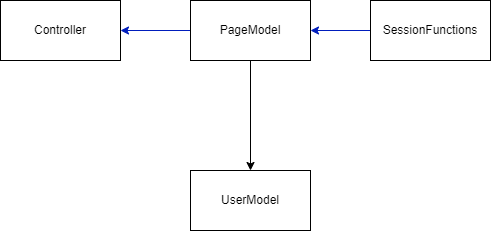

The diagram above was exported from draw.io. Its source (the exported page's mxGraphModel, read from the mxfile embedded in the PNG):
<mxGraphModel dx="1195" dy="792" grid="1" gridSize="10" guides="1" tooltips="1" connect="1" arrows="1" fold="1" page="1" pageScale="1" pageWidth="850" pageHeight="1100" math="0" shadow="0">
  <root>
    <mxCell id="0" />
    <mxCell id="1" parent="0" />
    <mxCell id="2" value="Controller" style="whiteSpace=wrap;html=1;" vertex="1" parent="1">
      <mxGeometry x="120" y="60" width="120" height="60" as="geometry" />
    </mxCell>
    <mxCell id="5" value="" style="edgeStyle=none;html=1;" edge="1" parent="1" source="3" target="4">
      <mxGeometry relative="1" as="geometry" />
    </mxCell>
    <mxCell id="7" value="" style="edgeStyle=none;html=1;fillColor=#0050ef;strokeColor=#001DBC;" edge="1" parent="1" source="3" target="2">
      <mxGeometry relative="1" as="geometry" />
    </mxCell>
    <mxCell id="3" value="PageModel" style="whiteSpace=wrap;html=1;" vertex="1" parent="1">
      <mxGeometry x="310" y="60" width="120" height="60" as="geometry" />
    </mxCell>
    <mxCell id="4" value="UserModel" style="whiteSpace=wrap;html=1;" vertex="1" parent="1">
      <mxGeometry x="310" y="230" width="120" height="60" as="geometry" />
    </mxCell>
    <mxCell id="8" value="" style="edgeStyle=none;html=1;fillColor=#0050ef;strokeColor=#001DBC;" edge="1" parent="1" source="6" target="3">
      <mxGeometry relative="1" as="geometry" />
    </mxCell>
    <mxCell id="6" value="SessionFunctions" style="whiteSpace=wrap;html=1;" vertex="1" parent="1">
      <mxGeometry x="490" y="60" width="120" height="60" as="geometry" />
    </mxCell>
  </root>
</mxGraphModel>